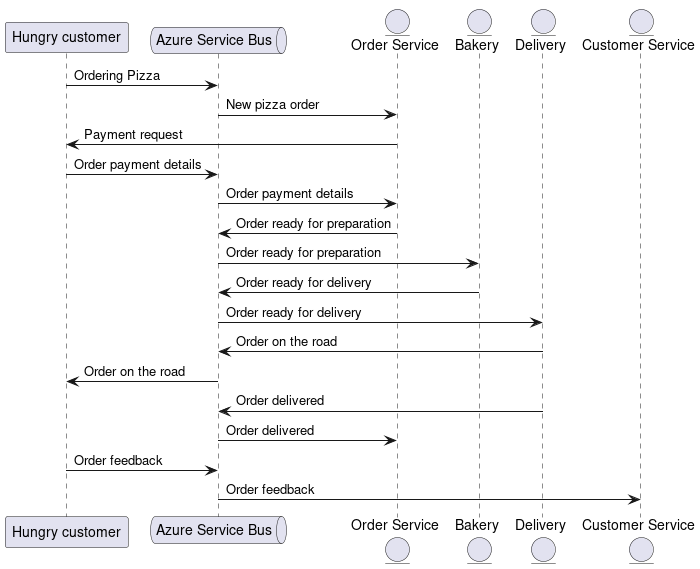

The diagram above was rendered by PlantUML. Its source (embedded in the PNG):
@startuml
	participant "Hungry customer" as customer
	queue "Azure Service Bus" as queue
  entity "Order Service" as orderService
	entity "Bakery" as bakery
  entity "Delivery" as delivery
  entity "Customer Service" as customerService

	customer -> queue : Ordering Pizza
  orderService <- queue : New pizza order
  orderService -> customer : Payment request
  customer -> queue : Order payment details
  orderService <- queue : Order payment details
  orderService -> queue : Order ready for preparation
  bakery <- queue : Order ready for preparation
  bakery -> queue : Order ready for delivery
  delivery <- queue : Order ready for delivery
  delivery -> queue : Order on the road
  customer <- queue : Order on the road
  delivery -> queue : Order delivered
  orderService <- queue : Order delivered
  customer -> queue : Order feedback
  customerService <- queue : Order feedback
	
@enduml